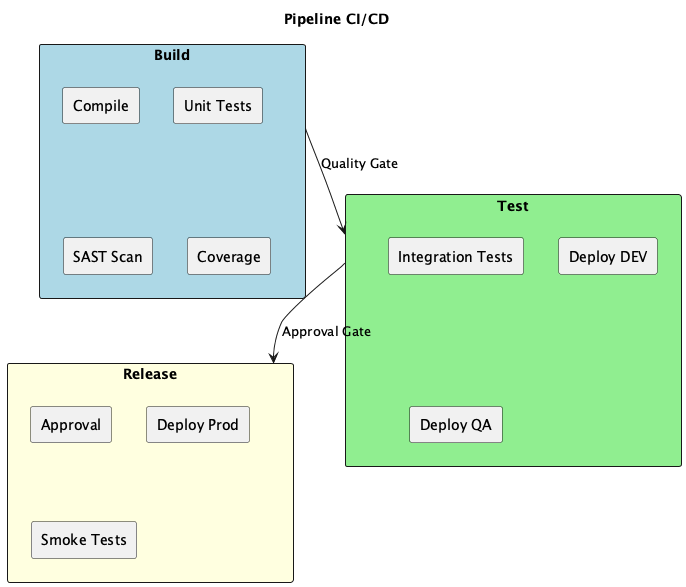

The diagram above was rendered by PlantUML. Its source (embedded in the PNG):
@startuml
skinparam backgroundColor white

title Pipeline CI/CD

rectangle "Build" as B #LightBlue {
  rectangle "Compile"
  rectangle "Unit Tests"
  rectangle "SAST Scan"
  rectangle "Coverage"
}

rectangle "Test" as T #LightGreen {
  rectangle "Integration Tests"
  rectangle "Deploy DEV"
  rectangle "Deploy QA"
}

rectangle "Release" as R #LightYellow {
  rectangle "Approval"
  rectangle "Deploy Prod"
  rectangle "Smoke Tests"
}

B --> T : Quality Gate
T --> R : Approval Gate

@enduml